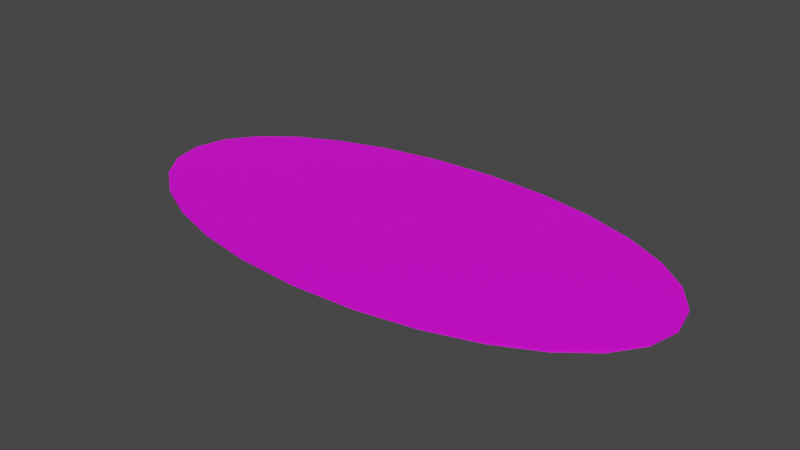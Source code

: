 # Source: terrain_rough_91.blend  (saved by Blender 3.0.42; exported with 4.5.12 LTS)
import bpy
from mathutils import Matrix  # noqa: F401  (used for matrix-valued properties, if any)

bpy.ops.wm.read_factory_settings(use_empty=True)
scene = bpy.context.scene
scene.name = 'Scene'

# ---- collections
col_collection = bpy.data.collections.new('Collection'); scene.collection.children.link(col_collection)

# ---- images (referenced by path relative to the original .blend; pixels are not part of the script)
import os
ASSET_DIR = os.environ.get("B2B_ASSET_DIR", "")  # directory of the original .blend (textures are referenced by path, not embedded)
HERE = os.path.dirname(os.path.abspath(__file__))  # packed textures are extracted next to this script under _unpacked/

def load_image(name, relpath, width, height, colorspace="sRGB"):
    """Load a texture the original file referenced (path relative to the .blend, or extracted next to this script)."""
    p = next((c for c in (os.path.join(HERE, relpath), os.path.join(ASSET_DIR, relpath)) if relpath and os.path.exists(c)), "")
    if p:
        img = bpy.data.images.load(p, check_existing=True)
        img.name = name
    else:  # same state as the original file: an image datablock whose file is absent (Cycles renders it pink)
        img = bpy.data.images.new(name, width, height)
        img.source = "FILE"
        img.filepath = "//" + (relpath or name)
    img.colorspace_settings.name = colorspace
    return img
img_background_jpg = load_image('background.jpg', 'background.jpg', 1024, 1024, 'sRGB')

# ---- materials (node trees are filled in below, after node groups)
mat_default_obj_014 = bpy.data.materials.new('Default_OBJ.014')
mat_default_obj_014.use_transparent_shadow = False

# ---- material node trees
mat_default_obj_014.use_nodes = True; mat_default_obj_014.node_tree.nodes.clear()
_N = mat_default_obj_014.node_tree.nodes; _L = mat_default_obj_014.node_tree.links
n0 = _N.new('ShaderNodeBsdfPrincipled'); n0.name = 'Principled BSDF'; n0.location = (10, 300)
n0.distribution = 'GGX'
n0.subsurface_method = 'RANDOM_WALK_SKIN'
n0.inputs[3].default_value = 1.45
n0.inputs[27].default_value = (0.0, 0.0, 0.0, 1.0)
n0.inputs[28].default_value = 1.0
n1 = _N.new('ShaderNodeOutputMaterial'); n1.name = 'Material Output'; n1.location = (300, 300)
n2 = _N.new('ShaderNodeTexImage'); n2.name = 'Image Texture'; n2.location = (-532, 126)
n2.image = img_background_jpg
_L.new(n0.outputs[0], n1.inputs[0])
_L.new(n2.outputs[0], n0.inputs[0])
n1.is_active_output = True

# ---- world
world_world = bpy.data.worlds.new('World'); scene.world = world_world
world_world.use_nodes = True; world_world.node_tree.nodes.clear()
_N = world_world.node_tree.nodes; _L = world_world.node_tree.links
n0 = _N.new('ShaderNodeOutputWorld'); n0.name = 'World Output'; n0.location = (300, 300)
n1 = _N.new('ShaderNodeBackground'); n1.name = 'Background'; n1.location = (10, 300)
n1.inputs[0].default_value = (0.05088, 0.05088, 0.05088, 1.0)
_L.new(n1.outputs[0], n0.inputs[0])
n0.is_active_output = True
world_world.color = (0.05088, 0.05088, 0.05088)
world_world.use_sun_shadow = False
world_world.sun_shadow_jitter_overblur = 0.0

# ---- meshes
me_terrain_woods__192 = bpy.data.meshes.new('terrain_Woods_#192')
me_terrain_woods__192.from_pydata([(-4.725, 3.258e-09, -0.02), (-4.6, -0.5408, -0.02), (-4.6, -0.5408, 0.02), (-4.725, -3.258e-09, 0.02), (-4.244, -1.037, -0.02), (-4.244, -1.037, 0.02), (-3.686, -1.476, -0.02), (-3.686, -1.476, 0.02), (-2.954, -1.841, -0.01999), (-2.954, -1.841, 0.02001), (-2.077, -2.12, -0.01999), (-2.077, -2.12, 0.02001), (-1.083, -2.298, -0.01999), (-1.083, -2.298, 0.02001), (0.0, -2.36, -0.01999), (0.0, -2.36, 0.02001), (1.083, -2.298, -0.01999), (1.083, -2.298, 0.02001), (2.077, -2.12, -0.01999), (2.077, -2.12, 0.02001), (2.954, -1.841, -0.01999), (2.954, -1.841, 0.02001), (3.686, -1.476, -0.02), (3.686, -1.476, 0.02), (4.244, -1.037, -0.02), (4.244, -1.037, 0.02), (4.6, -0.5408, -0.02), (4.6, -0.5408, 0.02), (4.725, 3.258e-09, -0.02), (4.725, -3.258e-09, 0.02), (4.6, 0.5408, -0.02), (4.6, 0.5408, 0.02), (4.244, 1.037, -0.02), (4.244, 1.037, 0.02), (3.686, 1.476, -0.02), (3.686, 1.476, 0.02), (2.954, 1.841, -0.02001), (2.954, 1.841, 0.01999), (2.077, 2.12, -0.02001), (2.077, 2.12, 0.01999), (1.083, 2.298, -0.02001), (1.083, 2.298, 0.01999), (0.0, 2.36, -0.02001), (0.0, 2.36, 0.01999), (-1.083, 2.298, -0.02001), (-1.083, 2.298, 0.01999), (-2.077, 2.12, -0.02001), (-2.077, 2.12, 0.01999), (-2.954, 1.841, -0.02001), (-2.954, 1.841, 0.01999), (-3.686, 1.476, -0.02), (-3.686, 1.476, 0.02), (-4.244, 1.037, -0.02), (-4.244, 1.037, 0.02), (-4.6, 0.5408, -0.02), (-4.6, 0.5408, 0.02)], [], [(54, 0, 3, 55), (0, 1, 2, 3), (1, 4, 5, 2), (4, 6, 7, 5), (6, 8, 9, 7), (8, 10, 11, 9), (10, 12, 13, 11), (12, 14, 15, 13), (14, 16, 17, 15), (16, 18, 19, 17), (18, 20, 21, 19), (20, 22, 23, 21), (22, 24, 25, 23), (24, 26, 27, 25), (26, 28, 29, 27), (28, 30, 31, 29), (30, 32, 33, 31), (32, 34, 35, 33), (34, 36, 37, 35), (36, 38, 39, 37), (40, 42, 43, 41), (42, 44, 45, 43), (44, 46, 47, 45), (46, 48, 49, 47), (48, 50, 51, 49), (50, 52, 53, 51), (52, 54, 55, 53), (30, 28, 26, 24, 22, 20, 18, 16, 14, 12, 10, 8, 6, 4, 1, 0, 54, 52, 50, 48, 46, 44, 42, 40, 38, 36, 34, 32), (38, 40, 41, 39), (27, 29, 31, 33, 35, 37, 39, 41, 43, 45, 47, 49, 51, 53, 55, 3, 2, 5, 7, 9, 11, 13, 15, 17, 19, 21, 23, 25)])
me_terrain_woods__192.polygons.foreach_set('use_smooth', [True] * 30)
_k = set([(0, 1), (0, 3), (0, 54), (1, 2), (1, 4), (2, 3), (2, 5), (3, 55), (4, 5), (4, 6), (5, 7), (6, 7), (6, 8), (7, 9), (8, 9), (8, 10), (9, 11), (10, 11), (10, 12), (11, 13), (12, 13), (12, 14), (13, 15), (14, 15), (14, 16), (15, 17), (16, 17), (16, 18), (17, 19), (18, 19), (18, 20), (19, 21), (20, 21), (20, 22), (21, 23), (22, 23), (22, 24), (23, 25), (24, 25), (24, 26), (25, 27), (26, 27), (26, 28), (27, 29), (28, 29), (28, 30), (29, 31), (30, 31), (30, 32), (31, 33), (32, 33), (32, 34), (33, 35), (34, 35), (34, 36), (35, 37), (36, 37), (36, 38), (37, 39), (38, 39), (38, 40), (39, 41), (40, 41), (40, 42), (41, 43), (42, 43), (42, 44), (43, 45), (44, 45), (44, 46), (45, 47), (46, 47), (46, 48), (47, 49), (48, 49), (48, 50), (49, 51), (50, 51), (50, 52), (51, 53), (52, 53), (52, 54), (53, 55), (54, 55)])
me_terrain_woods__192.attributes.new('sharp_edge', 'BOOLEAN', 'EDGE').data.foreach_set('value', [ (min(e.vertices), max(e.vertices)) in _k for e in me_terrain_woods__192.edges])
_uv = me_terrain_woods__192.uv_layers.new(name='UVMap')
_uv.uv.foreach_set('vector', [0.8227, 0.9573, 0.8498, 0.9626, 0.8499, 0.9648, 0.8219, 0.9593, 0.8498, 0.9626, 0.8765, 0.9548, 0.8775, 0.9567, 0.8499, 0.9648, 0.8765, 0.9548, 0.9008, 0.9348, 0.9024, 0.9363, 0.8775, 0.9567, 0.9008, 0.9348, 0.922, 0.904, 0.9239, 0.9051, 0.9024, 0.9363, 0.922, 0.904, 0.9393, 0.8646, 0.9413, 0.8653, 0.9239, 0.9051, 0.9393, 0.8646, 0.9513, 0.8176, 0.9534, 0.818, 0.9413, 0.8653, 0.9513, 0.8176, 0.9576, 0.7648, 0.9598, 0.765, 0.9534, 0.818, 0.9576, 0.7648, 0.9576, 0.7079, 0.9598, 0.7078, 0.9598, 0.765, 0.9576, 0.7079, 0.951, 0.6513, 0.9531, 0.651, 0.9598, 0.7078, 0.951, 0.6513, 0.9386, 0.5999, 0.9406, 0.5992, 0.9531, 0.651, 0.9386, 0.5999, 0.921, 0.555, 0.9229, 0.5541, 0.9406, 0.5992, 0.921, 0.555, 0.8996, 0.518, 0.9014, 0.5167, 0.9229, 0.5541, 0.8996, 0.518, 0.8752, 0.4906, 0.8766, 0.489, 0.9014, 0.5167, 0.8752, 0.4906, 0.8492, 0.4737, 0.85, 0.4717, 0.8766, 0.489, 0.8492, 0.4737, 0.822, 0.4684, 0.822, 0.4662, 0.85, 0.4717, 0.822, 0.4684, 0.7954, 0.4762, 0.7944, 0.4742, 0.822, 0.4662, 0.7954, 0.4762, 0.7711, 0.4962, 0.7695, 0.4947, 0.7944, 0.4742, 0.7711, 0.4962, 0.7499, 0.5269, 0.748, 0.5258, 0.7695, 0.4947, 0.7499, 0.5269, 0.7326, 0.5664, 0.7306, 0.5657, 0.748, 0.5258, 0.7326, 0.5664, 0.7206, 0.6134, 0.7185, 0.613, 0.7306, 0.5657, 0.7142, 0.6661, 0.7142, 0.7231, 0.7121, 0.7232, 0.7121, 0.666, 0.7142, 0.7231, 0.7209, 0.7796, 0.7188, 0.78, 0.7121, 0.7232, 0.7209, 0.7796, 0.7333, 0.8311, 0.7313, 0.8317, 0.7188, 0.78, 0.7333, 0.8311, 0.7509, 0.8759, 0.749, 0.8769, 0.7313, 0.8317, 0.7509, 0.8759, 0.7722, 0.913, 0.7705, 0.9142, 0.749, 0.8769, 0.7722, 0.913, 0.7966, 0.9404, 0.7952, 0.942, 0.7705, 0.9142, 0.7966, 0.9404, 0.8227, 0.9573, 0.8219, 0.9593, 0.7952, 0.942, 0.008497, 0.9752, 0.009307, 0.975, 0.01013, 0.9751, 0.01093, 0.9756, 0.01167, 0.9765, 0.01232, 0.9776, 0.01285, 0.979, 0.01323, 0.9805, 0.01343, 0.9822, 0.01343, 0.984, 0.01324, 0.9856, 0.01287, 0.987, 0.01235, 0.9882, 0.0117, 0.9891, 0.01096, 0.9898, 0.01015, 0.99, 0.009327, 0.9898, 0.008534, 0.9893, 0.007792, 0.9885, 0.007143, 0.9874, 0.006608, 0.986, 0.006229, 0.9844, 0.006028, 0.9827, 0.006028, 0.981, 0.006222, 0.9794, 0.006586, 0.9779, 0.007112, 0.9767, 0.007757, 0.9758, 0.7206, 0.6134, 0.7142, 0.6661, 0.7121, 0.666, 0.7185, 0.613, 0.4599, 0.04254, 0.5105, 0.02907, 0.562, 0.03918, 0.61, 0.07123, 0.6531, 0.1226, 0.6899, 0.1905, 0.7189, 0.2725, 0.7388, 0.3658, 0.748, 0.4678, 0.7455, 0.5702, 0.7318, 0.6647, 0.7082, 0.7484, 0.676, 0.8186, 0.6363, 0.8727, 0.5906, 0.9078, 0.5399, 0.9213, 0.4884, 0.9111, 0.4404, 0.8791, 0.3973, 0.8278, 0.3606, 0.7598, 0.3315, 0.6778, 0.3117, 0.5845, 0.3024, 0.4825, 0.3049, 0.3801, 0.3186, 0.2857, 0.3422, 0.202, 0.3744, 0.1317, 0.4141, 0.07767])
me_terrain_woods__192.materials.append(mat_default_obj_014)
me_terrain_woods__192.use_remesh_fix_poles = True
me_terrain_woods__192.use_remesh_preserve_attributes = False
me_terrain_woods__192.update()
me_terrain_woods__192.normals_split_custom_set([tuple(v) for v in zip(*[iter([-0.9744, 0.225, 0.0, -0.9744, 0.225, 0.0, -0.9744, 0.225, 0.0, -0.9744, 0.225, 0.0, -0.9744, -0.225, 0.0, -0.9744, -0.225, 0.0, -0.9744, -0.225, 0.0, -0.9744, -0.225, 0.0, -0.8129, -0.5824, 0.0, -0.8129, -0.5824, 0.0, -0.8129, -0.5824, 0.0, -0.8129, -0.5824, 0.0, -0.6176, -0.7865, 0.0, -0.6176, -0.7865, 0.0, -0.6176, -0.7865, 0.0, -0.6176, -0.7865, 0.0, -0.4469, -0.8946, 0.0, -0.4469, -0.8946, 0.0, -0.4469, -0.8946, 0.0, -0.4469, -0.8946, 0.0, -0.3027, -0.9531, 0.0, -0.3027, -0.9531, 0.0, -0.3027, -0.9531, 0.0, -0.3027, -0.9531, 0.0, -0.1759, -0.9844, 0.0, -0.1759, -0.9844, 0.0, -0.1759, -0.9844, 0.0, -0.1759, -0.9844, 0.0, -0.05754, -0.9983, 0.0, -0.05754, -0.9983, 0.0, -0.05754, -0.9983, 0.0, -0.05754, -0.9983, 0.0, 0.05754, -0.9983, 0.0, 0.05754, -0.9983, 0.0, 0.05754, -0.9983, 0.0, 0.05754, -0.9983, 0.0, 0.1759, -0.9844, 0.0, 0.1759, -0.9844, 0.0, 0.1759, -0.9844, 0.0, 0.1759, -0.9844, 0.0, 0.3027, -0.9531, 0.0, 0.3027, -0.9531, 0.0, 0.3027, -0.9531, 0.0, 0.3027, -0.9531, 0.0, 0.4469, -0.8946, 0.0, 0.4469, -0.8946, 0.0, 0.4469, -0.8946, 0.0, 0.4469, -0.8946, 0.0, 0.6176, -0.7865, 0.0, 0.6176, -0.7865, 0.0, 0.6176, -0.7865, 0.0, 0.6176, -0.7865, 0.0, 0.8129, -0.5824, 0.0, 0.8129, -0.5824, 0.0, 0.8129, -0.5824, 0.0, 0.8129, -0.5824, 0.0, 0.9744, -0.225, 0.0, 0.9744, -0.225, 0.0, 0.9744, -0.225, 0.0, 0.9744, -0.225, 0.0, 0.9744, 0.225, 0.0, 0.9744, 0.225, 0.0, 0.9744, 0.225, 0.0, 0.9744, 0.225, 0.0, 0.8129, 0.5824, 0.0, 0.8129, 0.5824, 0.0, 0.8129, 0.5824, 0.0, 0.8129, 0.5824, 0.0, 0.6176, 0.7865, 0.0, 0.6176, 0.7865, 0.0, 0.6176, 0.7865, 0.0, 0.6176, 0.7865, 0.0, 0.4469, 0.8946, 0.0, 0.4469, 0.8946, 0.0, 0.4469, 0.8946, 0.0, 0.4469, 0.8946, 0.0, 0.3027, 0.9531, 0.0, 0.3027, 0.9531, 0.0, 0.3027, 0.9531, 0.0, 0.3027, 0.9531, 0.0, 0.05754, 0.9983, 0.0, 0.05754, 0.9983, 0.0, 0.05754, 0.9983, 0.0, 0.05754, 0.9983, 0.0, -0.05754, 0.9983, 0.0, -0.05754, 0.9983, 0.0, -0.05754, 0.9983, 0.0, -0.05754, 0.9983, 0.0, -0.1759, 0.9844, 0.0, -0.1759, 0.9844, 0.0, -0.1759, 0.9844, 0.0, -0.1759, 0.9844, 0.0, -0.3027, 0.9531, 0.0, -0.3027, 0.9531, 0.0, -0.3027, 0.9531, 0.0, -0.3027, 0.9531, 0.0, -0.4469, 0.8946, 0.0, -0.4469, 0.8946, 0.0, -0.4469, 0.8946, 0.0, -0.4469, 0.8946, 0.0, -0.6176, 0.7865, 0.0, -0.6176, 0.7865, 0.0, -0.6176, 0.7865, 0.0, -0.6176, 0.7865, 0.0, -0.8129, 0.5824, 0.0, -0.8129, 0.5824, 0.0, -0.8129, 0.5824, 0.0, -0.8129, 0.5824, 0.0, -1.877e-10, -3.503e-06, -1.0, -1.877e-10, -3.503e-06, -1.0, -1.877e-10, -3.503e-06, -1.0, -1.877e-10, -3.503e-06, -1.0, -1.877e-10, -3.503e-06, -1.0, -1.877e-10, -3.503e-06, -1.0, -1.877e-10, -3.503e-06, -1.0, -1.877e-10, -3.503e-06, -1.0, -1.877e-10, -3.503e-06, -1.0, -1.877e-10, -3.503e-06, -1.0, -1.877e-10, -3.503e-06, -1.0, -1.877e-10, -3.503e-06, -1.0, -1.877e-10, -3.503e-06, -1.0, -1.877e-10, -3.503e-06, -1.0, -1.877e-10, -3.503e-06, -1.0, -1.877e-10, -3.503e-06, -1.0, -1.877e-10, -3.503e-06, -1.0, -1.877e-10, -3.503e-06, -1.0, -1.877e-10, -3.503e-06, -1.0, -1.877e-10, -3.503e-06, -1.0, -1.877e-10, -3.503e-06, -1.0, -1.877e-10, -3.503e-06, -1.0, -1.877e-10, -3.503e-06, -1.0, -1.877e-10, -3.503e-06, -1.0, -1.877e-10, -3.503e-06, -1.0, -1.877e-10, -3.503e-06, -1.0, -1.877e-10, -3.503e-06, -1.0, -1.877e-10, -3.503e-06, -1.0, 0.1759, 0.9844, 0.0, 0.1759, 0.9844, 0.0, 0.1759, 0.9844, 0.0, 0.1759, 0.9844, 0.0, -1.877e-10, 3.503e-06, 1.0, -1.877e-10, 3.503e-06, 1.0, -1.877e-10, 3.503e-06, 1.0, -1.877e-10, 3.503e-06, 1.0, -1.877e-10, 3.503e-06, 1.0, -1.877e-10, 3.503e-06, 1.0, -1.877e-10, 3.503e-06, 1.0, -1.877e-10, 3.503e-06, 1.0, -1.877e-10, 3.503e-06, 1.0, -1.877e-10, 3.503e-06, 1.0, -1.877e-10, 3.503e-06, 1.0, -1.877e-10, 3.503e-06, 1.0, -1.877e-10, 3.503e-06, 1.0, -1.877e-10, 3.503e-06, 1.0, -1.877e-10, 3.503e-06, 1.0, -1.877e-10, 3.503e-06, 1.0, -1.877e-10, 3.503e-06, 1.0, -1.877e-10, 3.503e-06, 1.0, -1.877e-10, 3.503e-06, 1.0, -1.877e-10, 3.503e-06, 1.0, -1.877e-10, 3.503e-06, 1.0, -1.877e-10, 3.503e-06, 1.0, -1.877e-10, 3.503e-06, 1.0, -1.877e-10, 3.503e-06, 1.0, -1.877e-10, 3.503e-06, 1.0, -1.877e-10, 3.503e-06, 1.0, -1.877e-10, 3.503e-06, 1.0, -1.877e-10, 3.503e-06, 1.0])] * 3)])

# ---- objects
ob_terrain_rough__91 = bpy.data.objects.new('terrain Rough #91', me_terrain_woods__192)

# ---- transforms, parenting, visibility, modifiers, constraints
ob_terrain_rough__91.location = (0.0, 0.0, 0.0)

# ---- collection membership
col_collection.objects.link(ob_terrain_rough__91)

# ---- scene / render settings (as saved in the file)
scene.frame_start = 1; scene.frame_end = 250; scene.frame_set(1)
scene.render.engine = 'BLENDER_EEVEE_NEXT'
scene.cycles.sampling_pattern = 'TABULATED_SOBOL'
scene.cycles.use_light_tree = False
scene.view_settings.view_transform = 'Filmic'
bpy.context.view_layer.update()

# ---- added for rendering (the .blend has no active camera and no usable light): camera, sun
cam_auto = bpy.data.cameras.new('AutoCamera')
cam_auto.lens = 50.0
cam_auto.sensor_width = 36.0
cam_auto.clip_end = 1000.0
ob_auto_camera = bpy.data.objects.new('AutoCamera', cam_auto)
scene.collection.objects.link(ob_auto_camera)
ob_auto_camera.location = (9.77339, -11.7281, 7.81871)
ob_auto_camera.rotation_euler = (1.09748, -7.21219e-08, 0.694738)
scene.camera = ob_auto_camera
light_auto_sun = bpy.data.lights.new('AutoSun', 'SUN')
light_auto_sun.energy = 3.0
light_auto_sun.angle = 0.0523599
ob_auto_sun = bpy.data.objects.new('AutoSun', light_auto_sun)
scene.collection.objects.link(ob_auto_sun)
ob_auto_sun.rotation_euler = (0.872665, 0.174533, 0.523599)
bpy.context.view_layer.update()
